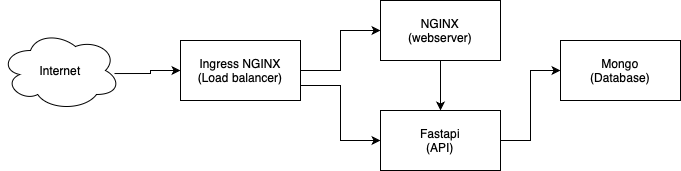

The diagram above was exported from draw.io. Its source (the exported page's mxGraphModel, read from the mxfile embedded in the PNG):
<mxGraphModel dx="1314" dy="873" grid="1" gridSize="10" guides="1" tooltips="1" connect="1" arrows="1" fold="1" page="1" pageScale="1" pageWidth="2339" pageHeight="3300" math="0" shadow="0">
  <root>
    <mxCell id="0" />
    <mxCell id="1" parent="0" />
    <mxCell id="pnuXFvauxru6mHpq73jG-1" style="edgeStyle=orthogonalEdgeStyle;rounded=0;orthogonalLoop=1;jettySize=auto;html=1;exitX=0.5;exitY=1;exitDx=0;exitDy=0;entryX=0.5;entryY=0;entryDx=0;entryDy=0;" edge="1" parent="1" source="pnuXFvauxru6mHpq73jG-2" target="pnuXFvauxru6mHpq73jG-7">
      <mxGeometry relative="1" as="geometry" />
    </mxCell>
    <mxCell id="pnuXFvauxru6mHpq73jG-2" value="NGINX&lt;br&gt;(webserver)" style="rounded=0;whiteSpace=wrap;html=1;" vertex="1" parent="1">
      <mxGeometry x="440" y="200" width="120" height="60" as="geometry" />
    </mxCell>
    <mxCell id="pnuXFvauxru6mHpq73jG-3" style="edgeStyle=orthogonalEdgeStyle;rounded=0;orthogonalLoop=1;jettySize=auto;html=1;exitX=1;exitY=0.5;exitDx=0;exitDy=0;entryX=0;entryY=0.5;entryDx=0;entryDy=0;" edge="1" parent="1" source="pnuXFvauxru6mHpq73jG-5" target="pnuXFvauxru6mHpq73jG-2">
      <mxGeometry relative="1" as="geometry" />
    </mxCell>
    <mxCell id="pnuXFvauxru6mHpq73jG-4" style="edgeStyle=orthogonalEdgeStyle;rounded=0;orthogonalLoop=1;jettySize=auto;html=1;exitX=1;exitY=0.75;exitDx=0;exitDy=0;entryX=0;entryY=0.5;entryDx=0;entryDy=0;" edge="1" parent="1" source="pnuXFvauxru6mHpq73jG-5" target="pnuXFvauxru6mHpq73jG-7">
      <mxGeometry relative="1" as="geometry" />
    </mxCell>
    <mxCell id="pnuXFvauxru6mHpq73jG-5" value="Ingress NGINX&lt;br&gt;(Load balancer)" style="rounded=0;whiteSpace=wrap;html=1;" vertex="1" parent="1">
      <mxGeometry x="240" y="240" width="120" height="60" as="geometry" />
    </mxCell>
    <mxCell id="pnuXFvauxru6mHpq73jG-6" style="edgeStyle=orthogonalEdgeStyle;rounded=0;orthogonalLoop=1;jettySize=auto;html=1;exitX=1;exitY=0.5;exitDx=0;exitDy=0;entryX=0;entryY=0.5;entryDx=0;entryDy=0;" edge="1" parent="1" source="pnuXFvauxru6mHpq73jG-7" target="pnuXFvauxru6mHpq73jG-8">
      <mxGeometry relative="1" as="geometry" />
    </mxCell>
    <mxCell id="pnuXFvauxru6mHpq73jG-7" value="Fastapi&lt;br&gt;(API)" style="rounded=0;whiteSpace=wrap;html=1;" vertex="1" parent="1">
      <mxGeometry x="440" y="310" width="120" height="60" as="geometry" />
    </mxCell>
    <mxCell id="pnuXFvauxru6mHpq73jG-8" value="Mongo&lt;br&gt;(Database)" style="rounded=0;whiteSpace=wrap;html=1;" vertex="1" parent="1">
      <mxGeometry x="620" y="240" width="120" height="60" as="geometry" />
    </mxCell>
    <mxCell id="pnuXFvauxru6mHpq73jG-9" style="edgeStyle=orthogonalEdgeStyle;rounded=0;orthogonalLoop=1;jettySize=auto;html=1;entryX=0;entryY=0.5;entryDx=0;entryDy=0;exitX=0.95;exitY=0.538;exitDx=0;exitDy=0;exitPerimeter=0;" edge="1" parent="1" source="pnuXFvauxru6mHpq73jG-10" target="pnuXFvauxru6mHpq73jG-5">
      <mxGeometry relative="1" as="geometry">
        <mxPoint x="190" y="270" as="sourcePoint" />
      </mxGeometry>
    </mxCell>
    <mxCell id="pnuXFvauxru6mHpq73jG-10" value="Internet" style="ellipse;shape=cloud;whiteSpace=wrap;html=1;" vertex="1" parent="1">
      <mxGeometry x="60" y="230" width="120" height="80" as="geometry" />
    </mxCell>
  </root>
</mxGraphModel>